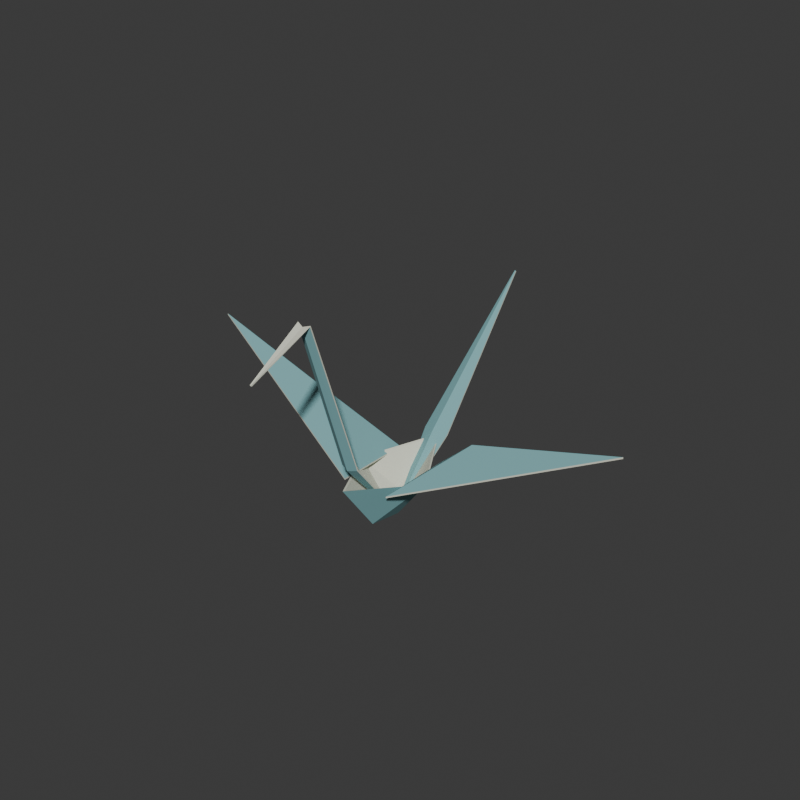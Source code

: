 # Source: source.blend  (saved by Blender 4.3.34; exported with 4.5.12 LTS)
import bpy
from mathutils import Matrix  # noqa: F401  (used for matrix-valued properties, if any)

bpy.ops.wm.read_factory_settings(use_empty=True)
scene = bpy.context.scene
scene.name = 'Scene'

# ---- collections
col_collection = bpy.data.collections.new('Collection'); scene.collection.children.link(col_collection)

# ---- materials (node trees are filled in below, after node groups)
mat_cranepapermutedteal = bpy.data.materials.new('CranePaperMutedTeal')
mat_cranepapermutedteal.diffuse_color = (0.2, 0.43, 0.45, 1.0)
mat_cranepaperpalereverse = bpy.data.materials.new('CranePaperPaleReverse')
mat_cranepaperpalereverse.diffuse_color = (0.72, 0.73, 0.61, 1.0)

# ---- material node trees
mat_cranepapermutedteal.use_nodes = True; mat_cranepapermutedteal.node_tree.nodes.clear()
_N = mat_cranepapermutedteal.node_tree.nodes; _L = mat_cranepapermutedteal.node_tree.links
n0 = _N.new('ShaderNodeBsdfPrincipled'); n0.name = 'Principled BSDF'; n0.location = (10, 300)
n0.inputs[0].default_value = (0.2, 0.43, 0.45, 1.0)
n0.inputs[2].default_value = 0.88
n1 = _N.new('ShaderNodeOutputMaterial'); n1.name = 'Material Output'; n1.location = (300, 300)
_L.new(n0.outputs[0], n1.inputs[0])
n1.is_active_output = True
mat_cranepaperpalereverse.use_nodes = True; mat_cranepaperpalereverse.node_tree.nodes.clear()
_N = mat_cranepaperpalereverse.node_tree.nodes; _L = mat_cranepaperpalereverse.node_tree.links
n0 = _N.new('ShaderNodeBsdfPrincipled'); n0.name = 'Principled BSDF'; n0.location = (10, 300)
n0.inputs[0].default_value = (0.72, 0.73, 0.61, 1.0)
n0.inputs[2].default_value = 0.89
n1 = _N.new('ShaderNodeOutputMaterial'); n1.name = 'Material Output'; n1.location = (300, 300)
_L.new(n0.outputs[0], n1.inputs[0])
n1.is_active_output = True

# ---- world
world_world = bpy.data.worlds.new('World'); scene.world = world_world
world_world.use_nodes = True; world_world.node_tree.nodes.clear()
_N = world_world.node_tree.nodes; _L = world_world.node_tree.links
n0 = _N.new('ShaderNodeOutputWorld'); n0.name = 'World Output'; n0.location = (300, 300)
n1 = _N.new('ShaderNodeBackground'); n1.name = 'Background'; n1.location = (10, 300)
n1.inputs[0].default_value = (0.05088, 0.05088, 0.05088, 1.0)
_L.new(n1.outputs[0], n0.inputs[0])
n0.is_active_output = True
world_world.color = (0.05088, 0.05088, 0.05088)
world_world.sun_shadow_jitter_overblur = 0.0

# ---- meshes
me_wholehollowcreasedbodymesh = bpy.data.meshes.new('WholeHollowCreasedBodyMesh')
me_wholehollowcreasedbodymesh.from_pydata([(0.0, -0.04015, 0.0), (0.006, -0.01015, 0.0), (0.0, 0.01985, 0.0), (-0.006, -0.01015, 0.0), (0.0, -0.08015, 0.055), (0.04, -0.01015, 0.045), (0.0, 0.05985, 0.055), (-0.04, -0.01015, 0.045), (0.0, -0.07715, 0.054), (0.038, -0.01015, 0.044), (0.0, 0.05685, 0.054), (-0.038, -0.01015, 0.044), (0.0, -0.03515, 0.002), (0.004, -0.01015, 0.002), (0.0, 0.01485, 0.002), (-0.004, -0.01015, 0.002)], [], [(3, 2, 1), (3, 1, 0), (12, 13, 14), (12, 14, 15), (0, 1, 5), (0, 5, 4), (12, 8, 9), (12, 9, 13), (4, 5, 9), (4, 9, 8), (1, 2, 6), (1, 6, 5), (13, 9, 10), (13, 10, 14), (5, 6, 10), (5, 10, 9), (2, 3, 7), (2, 7, 6), (14, 10, 11), (14, 11, 15), (6, 7, 11), (6, 11, 10), (3, 0, 4), (3, 4, 7), (15, 11, 8), (15, 8, 12), (7, 4, 8), (7, 8, 11)])
me_wholehollowcreasedbodymesh.polygons.foreach_set('material_index', [0, 0, 1, 1, 0, 0, 1, 1, 1, 1, 0, 0, 1, 1, 1, 1, 0, 0, 1, 1, 1, 1, 0, 0, 1, 1, 1, 1])
me_wholehollowcreasedbodymesh.materials.append(mat_cranepapermutedteal)
me_wholehollowcreasedbodymesh.materials.append(mat_cranepaperpalereverse)
me_wholehollowcreasedbodymesh.update()
me_wholefoldedwing_1mesh = bpy.data.meshes.new('WholeFoldedWing-1Mesh')
me_wholefoldedwing_1mesh.from_pydata([(-0.025, -0.05015, 0.045), (-0.23, -0.0001501, 0.14), (-0.025, 0.02985, 0.045), (-0.09, -0.01015, 0.105), (-0.025, -0.05015, 0.0434), (-0.23, -0.0001501, 0.1384), (-0.025, 0.02985, 0.0434), (-0.09, -0.01015, 0.1034)], [], [(0, 3, 1), (1, 3, 2), (2, 3, 0), (7, 4, 5), (7, 5, 6), (7, 6, 4), (1, 4, 0), (1, 5, 4), (2, 5, 1), (2, 6, 5), (0, 6, 2), (0, 4, 6)])
me_wholefoldedwing_1mesh.polygons.foreach_set('material_index', [0, 0, 0, 1, 1, 1, 1, 1, 1, 1, 1, 1])
me_wholefoldedwing_1mesh.materials.append(mat_cranepapermutedteal)
me_wholefoldedwing_1mesh.materials.append(mat_cranepaperpalereverse)
me_wholefoldedwing_1mesh.update()
me_wholefoldedwing1mesh = bpy.data.meshes.new('WholeFoldedWing1Mesh')
me_wholefoldedwing1mesh.from_pydata([(0.025, -0.05015, 0.045), (0.23, -0.0001501, 0.14), (0.025, 0.02985, 0.045), (0.09, -0.01015, 0.105), (0.025, -0.05015, 0.0434), (0.23, -0.0001501, 0.1384), (0.025, 0.02985, 0.0434), (0.09, -0.01015, 0.1034)], [], [(0, 1, 3), (1, 2, 3), (2, 0, 3), (7, 5, 4), (7, 6, 5), (7, 4, 6), (1, 0, 4), (1, 4, 5), (2, 1, 5), (2, 5, 6), (0, 2, 6), (0, 6, 4)])
me_wholefoldedwing1mesh.polygons.foreach_set('material_index', [0, 0, 0, 1, 1, 1, 1, 1, 1, 1, 1, 1])
me_wholefoldedwing1mesh.materials.append(mat_cranepapermutedteal)
me_wholefoldedwing1mesh.materials.append(mat_cranepaperpalereverse)
me_wholefoldedwing1mesh.update()
me_wholefoldedneckandbentbeakmesh = bpy.data.meshes.new('WholeFoldedNeckAndBentBeakMesh')
me_wholefoldedneckandbentbeakmesh.from_pydata([(-0.003, -0.01015, 0.001), (0.0, -0.01118, 0.0001687), (0.003, -0.01015, 0.001), (-0.009, -0.07015, 0.075), (0.0, -0.07372, 0.07329), (0.009, -0.07015, 0.075), (-0.007, -0.1202, 0.23), (0.0, -0.1224, 0.2279), (0.007, -0.1202, 0.23), (-0.00075, -0.1802, 0.198), (0.0, -0.18, 0.1977), (0.00075, -0.1802, 0.198), (-0.003, -0.009218, 0.001756), (0.0, -0.01024, 0.0009244), (0.003, -0.009218, 0.001756), (-0.009, -0.06907, 0.07552), (0.0, -0.07264, 0.0738), (0.009, -0.06907, 0.07552), (-0.007, -0.1193, 0.2308), (0.0, -0.1216, 0.2287), (0.007, -0.1193, 0.2308), (-0.00075, -0.1807, 0.1991), (0.0, -0.1806, 0.1988), (0.00075, -0.1807, 0.1991)], [], [(0, 1, 4), (0, 4, 3), (1, 2, 5), (1, 5, 4), (3, 4, 7), (3, 7, 6), (4, 5, 8), (4, 8, 7), (6, 7, 10), (6, 10, 9), (7, 8, 11), (7, 11, 10), (16, 13, 12), (15, 16, 12), (17, 14, 13), (16, 17, 13), (19, 16, 15), (18, 19, 15), (20, 17, 16), (19, 20, 16), (22, 19, 18), (21, 22, 18), (23, 20, 19), (22, 23, 19), (1, 0, 12), (1, 12, 13), (0, 3, 15), (0, 15, 12), (2, 1, 13), (2, 13, 14), (5, 2, 14), (5, 14, 17), (3, 6, 18), (3, 18, 15), (8, 5, 17), (8, 17, 20), (9, 10, 22), (9, 22, 21), (6, 9, 21), (6, 21, 18), (11, 8, 20), (11, 20, 23), (10, 11, 23), (10, 23, 22)])
me_wholefoldedneckandbentbeakmesh.polygons.foreach_set('material_index', [0, 0, 0, 0, 0, 0, 0, 0, 0, 0, 0, 0, 1, 1, 1, 1, 1, 1, 1, 1, 1, 1, 1, 1, 1, 1, 1, 1, 1, 1, 1, 1, 1, 1, 1, 1, 1, 1, 1, 1, 1, 1, 1, 1])
me_wholefoldedneckandbentbeakmesh.materials.append(mat_cranepapermutedteal)
me_wholefoldedneckandbentbeakmesh.materials.append(mat_cranepaperpalereverse)
me_wholefoldedneckandbentbeakmesh.update()
me_wholeelevatedfoldedtailmesh = bpy.data.meshes.new('WholeElevatedFoldedTailMesh')
me_wholeelevatedfoldedtailmesh.from_pydata([(-0.0025, -0.00215, 0.001), (0.0, -0.002941, 0.001764), (0.0025, -0.00215, 0.001), (-0.0135, 0.05485, 0.06), (0.0, 0.05057, 0.06412), (0.0135, 0.05485, 0.06), (-0.00075, 0.1798, 0.19), (0.0, 0.1796, 0.1902), (0.00075, 0.1798, 0.19), (-0.0025, -0.001287, 0.0001662), (0.0, -0.002078, 0.0009305), (0.0025, -0.001287, 0.0001662), (-0.0135, 0.05571, 0.05917), (0.0, 0.05144, 0.06329), (0.0135, 0.05571, 0.05917), (-0.00075, 0.1807, 0.1892), (0.0, 0.1805, 0.1894), (0.00075, 0.1807, 0.1892)], [], [(0, 1, 4), (0, 4, 3), (1, 2, 5), (1, 5, 4), (3, 4, 7), (3, 7, 6), (4, 5, 8), (4, 8, 7), (13, 10, 9), (12, 13, 9), (14, 11, 10), (13, 14, 10), (16, 13, 12), (15, 16, 12), (17, 14, 13), (16, 17, 13), (1, 0, 9), (1, 9, 10), (0, 3, 12), (0, 12, 9), (2, 1, 10), (2, 10, 11), (5, 2, 11), (5, 11, 14), (6, 7, 16), (6, 16, 15), (3, 6, 15), (3, 15, 12), (8, 5, 14), (8, 14, 17), (7, 8, 17), (7, 17, 16)])
me_wholeelevatedfoldedtailmesh.polygons.foreach_set('material_index', [0, 0, 0, 0, 0, 0, 0, 0, 1, 1, 1, 1, 1, 1, 1, 1, 1, 1, 1, 1, 1, 1, 1, 1, 1, 1, 1, 1, 1, 1, 1, 1])
me_wholeelevatedfoldedtailmesh.materials.append(mat_cranepapermutedteal)
me_wholeelevatedfoldedtailmesh.materials.append(mat_cranepaperpalereverse)
me_wholeelevatedfoldedtailmesh.update()

# ---- objects
ob_wholehollowcreasedbody = bpy.data.objects.new('WholeHollowCreasedBody', me_wholehollowcreasedbodymesh)
ob_wholefoldedwing_1 = bpy.data.objects.new('WholeFoldedWing-1', me_wholefoldedwing_1mesh)
ob_wholefoldedwing1 = bpy.data.objects.new('WholeFoldedWing1', me_wholefoldedwing1mesh)
ob_wholefoldedneckandbentbeak = bpy.data.objects.new('WholeFoldedNeckAndBentBeak', me_wholefoldedneckandbentbeakmesh)
ob_wholeelevatedfoldedtail = bpy.data.objects.new('WholeElevatedFoldedTail', me_wholeelevatedfoldedtailmesh)

# ---- transforms, parenting, visibility, modifiers, constraints
ob_wholehollowcreasedbody.location = (0.0, 0.0, 0.0)
ob_wholefoldedwing_1.location = (0.0, 0.0, 0.0)
ob_wholefoldedwing1.location = (0.0, 0.0, 0.0)
ob_wholefoldedneckandbentbeak.location = (0.0, 0.0, 0.0)
ob_wholeelevatedfoldedtail.location = (0.0, 0.0, 0.0)

# ---- collection membership
scene.collection.objects.link(ob_wholehollowcreasedbody)
scene.collection.objects.link(ob_wholefoldedwing_1)
scene.collection.objects.link(ob_wholefoldedwing1)
scene.collection.objects.link(ob_wholefoldedneckandbentbeak)
scene.collection.objects.link(ob_wholeelevatedfoldedtail)

# ---- scene / render settings (as saved in the file)
scene.frame_start = 1; scene.frame_end = 250; scene.frame_set(1)
scene.render.engine = 'CYCLES'
scene.render.resolution_x = 640
scene.render.resolution_y = 640
scene.render.use_compositing = False
scene.cycles.use_denoising = False
scene.cycles.samples = 128
scene.cycles.use_adaptive_sampling = False
bpy.context.view_layer.update()

# ---- added for rendering (the .blend has no active camera and no usable light): camera, sun
cam_auto = bpy.data.cameras.new('AutoCamera')
cam_auto.lens = 50.0
cam_auto.sensor_width = 36.0
cam_auto.clip_end = 1000.0
ob_auto_camera = bpy.data.objects.new('AutoCamera', cam_auto)
scene.collection.objects.link(ob_auto_camera)
ob_auto_camera.location = (0.581863, -0.698235, 0.58089)
ob_auto_camera.rotation_euler = (1.09748, -7.21219e-08, 0.694738)
scene.camera = ob_auto_camera
light_auto_sun = bpy.data.lights.new('AutoSun', 'SUN')
light_auto_sun.energy = 3.0
light_auto_sun.angle = 0.0523599
ob_auto_sun = bpy.data.objects.new('AutoSun', light_auto_sun)
scene.collection.objects.link(ob_auto_sun)
ob_auto_sun.rotation_euler = (0.872665, 0.174533, 0.523599)
bpy.context.view_layer.update()

